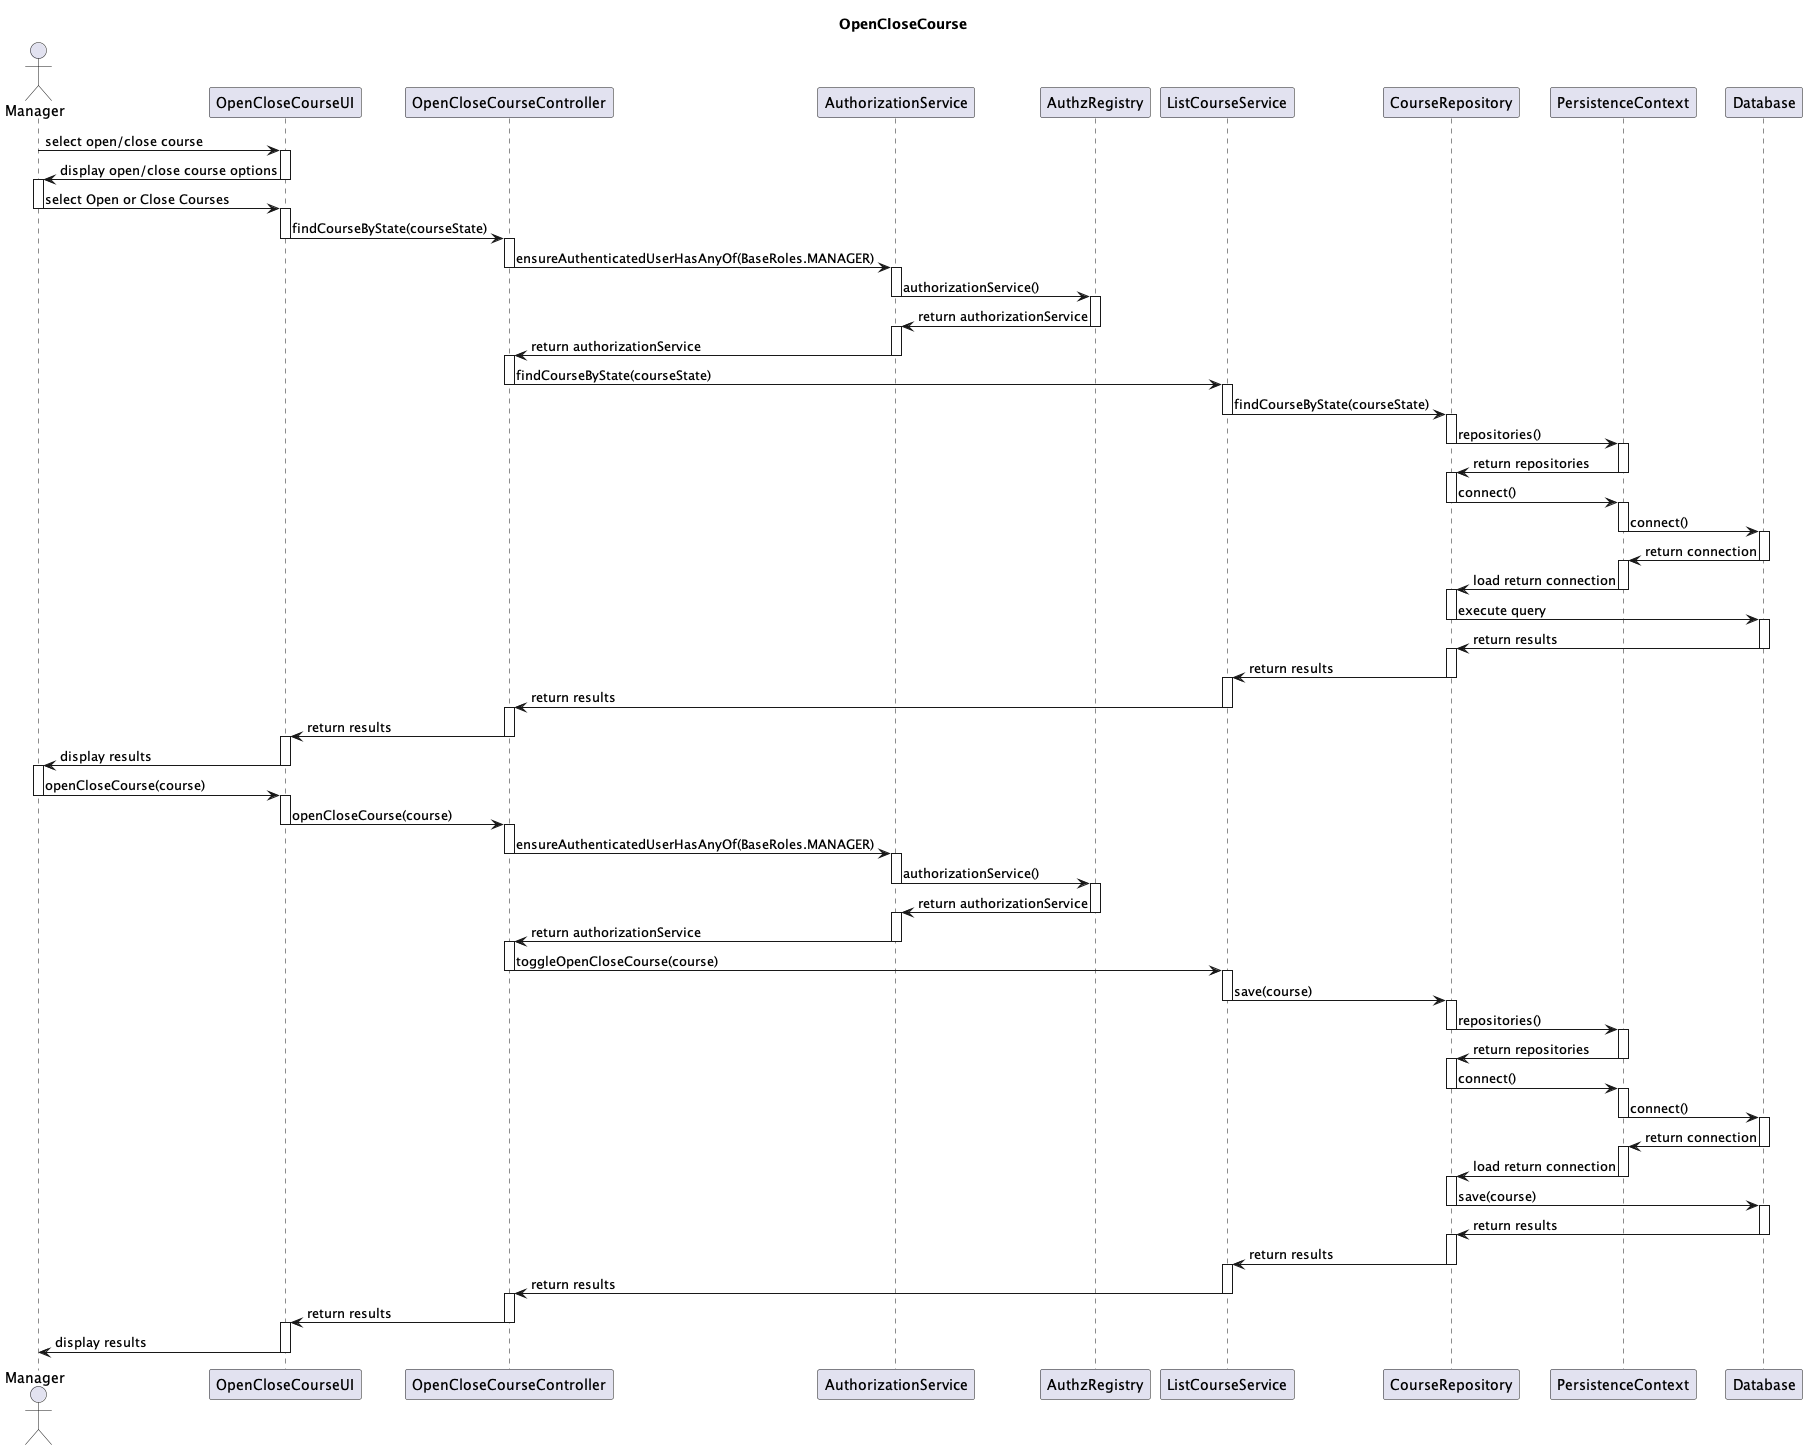

The diagram above was rendered by PlantUML. Its source (embedded in the PNG):
@startuml
title OpenCloseCourse

actor Manager

participant OpenCloseCourseUI as UI
participant OpenCloseCourseController as Controller
participant AuthorizationService as AService
participant AuthzRegistry as ARegistry
participant ListCourseService as Service

Manager -> UI: select open/close course
activate UI
UI -> Manager: display open/close course options
deactivate UI
activate Manager
Manager -> UI: select Open or Close Courses
deactivate Manager
activate UI
UI -> Controller: findCourseByState(courseState)
deactivate UI
activate Controller
Controller -> AService: ensureAuthenticatedUserHasAnyOf(BaseRoles.MANAGER)
deactivate Controller
activate AService
AService -> ARegistry: authorizationService()
deactivate AService
activate ARegistry
ARegistry -> AService: return authorizationService
deactivate ARegistry
activate AService
AService -> Controller: return authorizationService
deactivate AService
activate Controller
Controller -> Service: findCourseByState(courseState)
deactivate Controller
activate Service
Service -> CourseRepository: findCourseByState(courseState)
deactivate Service
activate CourseRepository
CourseRepository -> PersistenceContext: repositories()
deactivate CourseRepository
activate PersistenceContext
PersistenceContext -> CourseRepository: return repositories
deactivate PersistenceContext
activate CourseRepository
CourseRepository -> PersistenceContext: connect()
deactivate CourseRepository
activate PersistenceContext
PersistenceContext -> Database: connect()
deactivate PersistenceContext
activate Database
Database -> PersistenceContext: return connection
deactivate Database
activate PersistenceContext
PersistenceContext -> CourseRepository: load return connection
deactivate PersistenceContext
activate CourseRepository
CourseRepository -> Database: execute query
deactivate CourseRepository
activate Database
Database -> CourseRepository: return results
deactivate Database
activate CourseRepository
CourseRepository -> Service: return results
deactivate CourseRepository
activate Service
Service -> Controller: return results
deactivate Service
activate Controller
Controller -> UI: return results
deactivate Controller
activate UI
UI -> Manager: display results
deactivate UI
activate Manager

Manager -> UI: openCloseCourse(course)
deactivate Manager
activate UI
UI -> Controller: openCloseCourse(course)
deactivate UI
activate Controller
Controller -> AService: ensureAuthenticatedUserHasAnyOf(BaseRoles.MANAGER)
deactivate Controller
activate AService
AService -> ARegistry: authorizationService()
deactivate AService
activate ARegistry
ARegistry -> AService: return authorizationService
deactivate ARegistry
activate AService
AService -> Controller: return authorizationService
deactivate AService
activate Controller
Controller -> Service: toggleOpenCloseCourse(course)
deactivate Controller
activate Service
Service -> CourseRepository: save(course)
deactivate Service
activate CourseRepository
CourseRepository -> PersistenceContext: repositories()
deactivate CourseRepository
activate PersistenceContext
PersistenceContext -> CourseRepository: return repositories
deactivate PersistenceContext
activate CourseRepository
CourseRepository -> PersistenceContext: connect()
deactivate CourseRepository
activate PersistenceContext
PersistenceContext -> Database: connect()
deactivate PersistenceContext
activate Database
Database -> PersistenceContext: return connection
deactivate Database
activate PersistenceContext
PersistenceContext -> CourseRepository: load return connection
deactivate PersistenceContext
activate CourseRepository
CourseRepository -> Database: save(course)
deactivate CourseRepository
activate Database
Database -> CourseRepository: return results
deactivate Database
activate CourseRepository
CourseRepository -> Service: return results
deactivate CourseRepository
deactivate CourseRepository
activate Service
Service -> Controller: return results
deactivate Service
activate Controller
Controller -> UI: return results
deactivate Controller
activate UI
UI -> Manager: display results
deactivate UI

@enduml